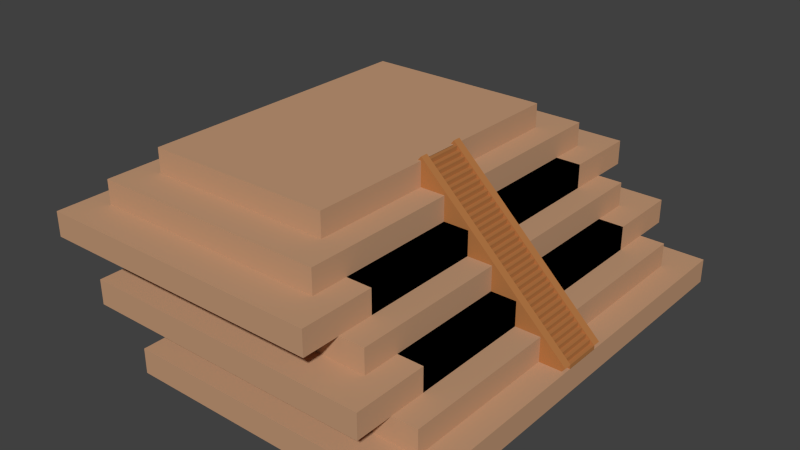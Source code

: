# Source: temple.blend  (saved by Blender 2.76.0; exported with 4.5.12 LTS)
import bpy
from mathutils import Matrix  # noqa: F401  (used for matrix-valued properties, if any)

bpy.ops.wm.read_factory_settings(use_empty=True)
scene = bpy.context.scene
scene.name = 'Scene'

# ---- collections
col_collection_1 = bpy.data.collections.new('Collection 1'); scene.collection.children.link(col_collection_1)

# ---- materials (node trees are filled in below, after node groups)
mat_temple1 = bpy.data.materials.new('temple1')
mat_temple1.alpha_threshold = 0.0
mat_temple1.use_transparent_shadow = False
mat_temple1.diffuse_color = (0.5489, 0.3198, 0.1869, 1.0)
mat_temple1.roughness = 0.5
mat_temple1.specular_intensity = 0.0
mat_temple2 = bpy.data.materials.new('temple2')
mat_temple2.alpha_threshold = 0.0
mat_temple2.use_transparent_shadow = False
mat_temple2.diffuse_color = (0.4575, 0.1863, 0.06041, 1.0)
mat_temple2.roughness = 0.5
mat_temple2.specular_intensity = 0.0

# ---- material node trees

# ---- world
world_world = bpy.data.worlds.new('World'); scene.world = world_world
world_world.color = (0.05088, 0.05088, 0.05088)
world_world.use_sun_shadow = False
world_world.sun_shadow_jitter_overblur = 0.0
world_world.cycles.sampling_method = 'MANUAL'
world_world.cycles.sample_map_resolution = 256

# ---- meshes
me_cube = bpy.data.meshes.new('Cube')
me_cube.from_pydata([(1.944, 1.48, 0.48), (1.944, 1.48, 0.1527), (1.944, -4.447, 0.48), (1.944, -4.447, 0.1527), (-1.943, 1.48, 0.48), (-1.943, 1.48, 0.1527), (-1.943, -4.447, 0.48), (-1.943, -4.447, 0.1527), (-1.61, -4.447, 0.1527), (1.605, -4.447, 0.1527), (1.605, -4.447, 0.48), (-1.61, -4.447, 0.48), (1.605, 1.48, 0.1527), (-1.61, 1.48, 0.1527), (-1.61, 1.48, 0.48), (1.605, 1.48, 0.48), (1.944, -3.948, 0.1527), (1.944, 0.981, 0.1527), (1.944, 0.981, 0.48), (1.944, -3.948, 0.48), (-1.943, 0.981, 0.1527), (-1.943, -3.948, 0.1527), (-1.943, -3.948, 0.48), (-1.943, 0.981, 0.48), (-1.61, 0.981, 0.1527), (-1.61, -3.948, 0.1527), (1.605, 0.981, 0.1527), (1.605, -3.948, 0.1527), (1.605, 0.981, 0.48), (1.605, -3.948, 0.48), (-1.61, 0.981, 0.48), (-1.61, -3.948, 0.48), (1.605, 0.981, 0.8034), (1.605, -3.948, 0.8034), (-1.61, 0.981, 0.8034), (-1.61, -3.948, 0.8034), (-1.274, -4.447, 0.1527), (1.269, -4.447, 0.1527), (1.269, -4.447, 0.48), (-1.274, -4.447, 0.48), (1.269, 1.48, 0.1527), (-1.274, 1.48, 0.1527), (-1.274, 1.48, 0.48), (1.269, 1.48, 0.48), (1.269, -3.948, 0.48), (-1.274, -3.948, 0.48), (1.269, 0.981, 0.48), (-1.274, 0.981, 0.48), (-1.274, -3.948, 0.1527), (1.269, -3.948, 0.1527), (-1.274, 0.981, 0.1527), (1.269, 0.981, 0.1527), (1.269, -3.948, 0.8034), (-1.274, -3.948, 0.8034), (1.269, 0.981, 0.8034), (-1.274, 0.981, 0.8034), (1.944, -3.452, 0.1527), (1.944, 0.4848, 0.1527), (1.944, 0.4848, 0.48), (1.944, -3.452, 0.48), (-1.943, 0.4848, 0.1527), (-1.943, -3.452, 0.1527), (-1.943, -3.452, 0.48), (-1.943, 0.4848, 0.48), (-1.61, 0.4848, 0.1527), (-1.61, -3.452, 0.1527), (1.605, 0.4848, 0.1527), (1.605, -3.452, 0.1527), (1.605, 0.4848, 0.48), (1.605, -3.452, 0.48), (-1.61, 0.4848, 0.48), (-1.61, -3.452, 0.48), (1.605, 0.4848, 0.8034), (1.605, -3.452, 0.8034), (-1.61, 0.4848, 0.8034), (-1.61, -3.452, 0.8034), (1.269, 0.4848, 0.8034), (1.269, -3.452, 0.8034), (-1.274, 0.4848, 0.8034), (-1.274, -3.452, 0.8034), (-1.274, 0.4848, 0.1527), (-1.274, -3.452, 0.1527), (1.269, 0.4848, 0.1527), (1.269, -3.452, 0.1527), (1.269, 0.4848, 1.126), (1.269, -3.452, 1.126), (-1.274, 0.4848, 1.126), (-1.274, -3.452, 1.126), (1.265, -1.73, 0.8005), (1.265, -1.73, 1.126), (1.265, -1.228, 0.8005), (1.265, -1.228, 1.126), (1.32, -1.73, 0.8005), (1.32, -1.73, 1.126), (1.32, -1.228, 0.8005), (1.32, -1.228, 1.126), (1.265, -1.73, 1.071), (1.265, -1.228, 1.071), (1.32, -1.228, 1.071), (1.32, -1.73, 1.071), (1.377, -1.228, 1.071), (1.377, -1.228, 0.8005), (1.377, -1.73, 1.071), (1.377, -1.73, 0.8005), (1.265, -1.228, 1.017), (1.32, -1.228, 1.017), (1.32, -1.73, 1.017), (1.265, -1.73, 1.017), (1.377, -1.228, 1.017), (1.377, -1.73, 1.017), (1.432, -1.228, 1.017), (1.432, -1.228, 0.8005), (1.432, -1.73, 1.017), (1.432, -1.73, 0.8005), (1.265, -1.228, 0.963), (1.32, -1.228, 0.963), (1.32, -1.73, 0.963), (1.377, -1.228, 0.963), (1.377, -1.73, 0.963), (1.265, -1.73, 0.963), (1.432, -1.228, 0.963), (1.432, -1.73, 0.963), (1.491, -1.228, 0.963), (1.491, -1.228, 0.8005), (1.491, -1.73, 0.963), (1.491, -1.73, 0.8005), (1.265, -1.228, 0.909), (1.32, -1.228, 0.909), (1.32, -1.73, 0.909), (1.377, -1.228, 0.909), (1.377, -1.73, 0.909), (1.432, -1.228, 0.909), (1.432, -1.73, 0.909), (1.265, -1.73, 0.909), (1.491, -1.228, 0.909), (1.491, -1.73, 0.909), (1.548, -1.228, 0.909), (1.548, -1.228, 0.8005), (1.548, -1.73, 0.909), (1.548, -1.73, 0.8005), (1.265, -1.228, 0.8547), (1.32, -1.228, 0.8547), (1.32, -1.73, 0.8547), (1.377, -1.228, 0.8547), (1.377, -1.73, 0.8547), (1.432, -1.228, 0.8547), (1.432, -1.73, 0.8547), (1.491, -1.228, 0.8547), (1.491, -1.73, 0.8547), (1.265, -1.73, 0.8547), (1.548, -1.228, 0.8547), (1.548, -1.73, 0.8547), (1.605, -1.228, 0.8547), (1.605, -1.228, 0.8005), (1.605, -1.73, 0.8547), (1.605, -1.73, 0.8005), (1.605, -1.73, 0.4787), (1.605, -1.73, 0.8038), (1.605, -1.228, 0.4787), (1.605, -1.228, 0.8038), (1.66, -1.73, 0.4787), (1.66, -1.73, 0.8038), (1.66, -1.228, 0.4787), (1.66, -1.228, 0.8038), (1.605, -1.73, 0.7491), (1.605, -1.228, 0.7491), (1.66, -1.228, 0.7491), (1.66, -1.73, 0.7491), (1.717, -1.228, 0.7491), (1.717, -1.228, 0.4787), (1.717, -1.73, 0.7491), (1.717, -1.73, 0.4787), (1.605, -1.228, 0.6958), (1.66, -1.228, 0.6958), (1.66, -1.73, 0.6958), (1.605, -1.73, 0.6958), (1.717, -1.228, 0.6958), (1.717, -1.73, 0.6958), (1.772, -1.228, 0.6958), (1.772, -1.228, 0.4787), (1.772, -1.73, 0.6958), (1.772, -1.73, 0.4787), (1.605, -1.228, 0.6413), (1.66, -1.228, 0.6413), (1.66, -1.73, 0.6413), (1.717, -1.228, 0.6413), (1.717, -1.73, 0.6413), (1.605, -1.73, 0.6413), (1.772, -1.228, 0.6413), (1.772, -1.73, 0.6413), (1.83, -1.228, 0.6413), (1.83, -1.228, 0.4787), (1.83, -1.73, 0.6413), (1.83, -1.73, 0.4787), (1.605, -1.228, 0.5873), (1.66, -1.228, 0.5873), (1.66, -1.73, 0.5873), (1.717, -1.228, 0.5873), (1.717, -1.73, 0.5873), (1.772, -1.228, 0.5873), (1.772, -1.73, 0.5873), (1.605, -1.73, 0.5873), (1.83, -1.228, 0.5873), (1.83, -1.73, 0.5873), (1.887, -1.228, 0.5873), (1.887, -1.228, 0.4787), (1.887, -1.73, 0.5873), (1.887, -1.73, 0.4787), (1.605, -1.228, 0.533), (1.66, -1.228, 0.533), (1.66, -1.73, 0.533), (1.717, -1.228, 0.533), (1.717, -1.73, 0.533), (1.772, -1.228, 0.533), (1.772, -1.73, 0.533), (1.83, -1.228, 0.533), (1.83, -1.73, 0.533), (1.605, -1.73, 0.533), (1.887, -1.228, 0.533), (1.887, -1.73, 0.533), (1.944, -1.228, 0.533), (1.944, -1.228, 0.4787), (1.944, -1.73, 0.533), (1.944, -1.73, 0.4787), (0.9193, -1.232, 0.7572), (1.269, -1.232, 1.179), (0.9193, -1.129, 0.7572), (1.269, -1.129, 1.179), (1.589, -1.233, 0.1049), (1.944, -1.233, 0.533), (1.589, -1.128, 0.1049), (1.944, -1.128, 0.533), (0.9193, -1.831, 0.7572), (1.269, -1.831, 1.179), (0.9193, -1.727, 0.7572), (1.269, -1.727, 1.179), (1.589, -1.831, 0.1049), (1.944, -1.831, 0.533), (1.589, -1.727, 0.1049), (1.944, -1.727, 0.533), (1.269, 1.48, 1.126), (1.269, 1.48, 0.799), (1.269, -4.447, 1.126), (1.269, -4.447, 0.799), (-2.618, 1.48, 1.126), (-2.618, 1.48, 0.799), (-2.618, -4.447, 1.126), (-2.618, -4.447, 0.799), (-2.286, -4.447, 0.799), (0.9295, -4.447, 0.799), (0.9295, -4.447, 1.126), (-2.286, -4.447, 1.126), (0.9295, 1.48, 0.799), (-2.286, 1.48, 0.799), (-2.286, 1.48, 1.126), (0.9295, 1.48, 1.126), (1.269, -3.948, 0.799), (1.269, 0.981, 0.799), (1.269, 0.981, 1.126), (1.269, -3.948, 1.126), (-2.618, 0.981, 0.799), (-2.618, -3.948, 0.799), (-2.618, -3.948, 1.126), (-2.618, 0.981, 1.126), (-2.286, 0.981, 0.799), (-2.286, -3.948, 0.799), (0.9295, 0.981, 0.799), (0.9295, -3.948, 0.799), (0.9295, 0.981, 1.126), (0.9295, -3.948, 1.126), (-2.286, 0.981, 1.126), (-2.286, -3.948, 1.126), (0.9292, 0.981, 1.45), (0.9292, -3.948, 1.45), (-2.286, 0.981, 1.45), (-2.286, -3.948, 1.45), (-1.949, -4.447, 0.799), (0.5934, -4.447, 0.799), (0.5934, -4.447, 1.126), (-1.949, -4.447, 1.126), (0.5934, 1.48, 0.799), (-1.949, 1.48, 0.799), (-1.949, 1.48, 1.126), (0.5934, 1.48, 1.126), (0.5934, -3.948, 1.126), (-1.949, -3.948, 1.126), (0.5934, 0.981, 1.126), (-1.949, 0.981, 1.126), (-1.949, -3.948, 0.799), (0.5934, -3.948, 0.799), (-1.949, 0.981, 0.799), (0.5934, 0.981, 0.799), (0.5934, -3.948, 1.45), (-1.949, -3.948, 1.45), (0.5934, 0.981, 1.45), (-1.949, 0.981, 1.45), (1.269, -3.452, 0.799), (1.269, 0.4848, 0.799), (1.269, 0.4848, 1.126), (1.269, -3.452, 1.126), (-2.618, 0.4848, 0.799), (-2.618, -3.452, 0.799), (-2.618, -3.452, 1.126), (-2.618, 0.4848, 1.126), (-2.286, 0.4848, 0.799), (-2.286, -3.452, 0.799), (0.9295, 0.4848, 0.799), (0.9295, -3.452, 0.799), (0.9295, 0.4848, 1.126), (0.9295, -3.452, 1.126), (-2.286, 0.4848, 1.126), (-2.286, -3.452, 1.126), (0.9292, 0.4848, 1.45), (0.9292, -3.452, 1.45), (-2.286, 0.4848, 1.45), (-2.286, -3.452, 1.45), (0.5934, 0.4848, 1.45), (0.5934, -3.452, 1.45), (-1.949, 0.4848, 1.45), (-1.949, -3.452, 1.45), (-1.949, 0.4848, 0.799), (-1.949, -3.452, 0.799), (0.5934, 0.4848, 0.799), (0.5934, -3.452, 0.799), (0.5934, 0.4848, 1.773), (0.5934, -3.452, 1.773), (-1.949, 0.4848, 1.773), (-1.949, -3.452, 1.773), (0.5899, -1.73, 1.447), (0.5899, -1.73, 1.773), (0.5899, -1.228, 1.447), (0.5899, -1.228, 1.773), (0.6449, -1.73, 1.447), (0.6449, -1.73, 1.773), (0.6449, -1.228, 1.447), (0.6449, -1.228, 1.773), (0.5899, -1.73, 1.717), (0.5899, -1.228, 1.717), (0.6449, -1.228, 1.717), (0.6449, -1.73, 1.717), (0.7012, -1.228, 1.717), (0.7012, -1.228, 1.447), (0.7012, -1.73, 1.717), (0.7012, -1.73, 1.447), (0.5899, -1.228, 1.664), (0.6449, -1.228, 1.664), (0.6449, -1.73, 1.664), (0.5899, -1.73, 1.664), (0.7012, -1.228, 1.664), (0.7012, -1.73, 1.664), (0.7566, -1.228, 1.664), (0.7566, -1.228, 1.447), (0.7566, -1.73, 1.664), (0.7566, -1.73, 1.447), (0.5899, -1.228, 1.609), (0.6449, -1.228, 1.609), (0.6449, -1.73, 1.609), (0.7012, -1.228, 1.609), (0.7012, -1.73, 1.609), (0.5899, -1.73, 1.609), (0.7566, -1.228, 1.609), (0.7566, -1.73, 1.609), (0.815, -1.228, 1.609), (0.815, -1.228, 1.447), (0.815, -1.73, 1.609), (0.815, -1.73, 1.447), (0.5899, -1.228, 1.555), (0.6449, -1.228, 1.555), (0.6449, -1.73, 1.555), (0.7012, -1.228, 1.555), (0.7012, -1.73, 1.555), (0.7566, -1.228, 1.555), (0.7566, -1.73, 1.555), (0.5899, -1.73, 1.555), (0.815, -1.228, 1.555), (0.815, -1.73, 1.555), (0.8721, -1.228, 1.555), (0.8721, -1.228, 1.447), (0.8721, -1.73, 1.555), (0.8721, -1.73, 1.447), (0.5899, -1.228, 1.501), (0.6449, -1.228, 1.501), (0.6449, -1.73, 1.501), (0.7012, -1.228, 1.501), (0.7012, -1.73, 1.501), (0.7566, -1.228, 1.501), (0.7566, -1.73, 1.501), (0.815, -1.228, 1.501), (0.815, -1.73, 1.501), (0.5899, -1.73, 1.501), (0.8721, -1.228, 1.501), (0.8721, -1.73, 1.501), (0.9291, -1.228, 1.501), (0.9291, -1.228, 1.447), (0.9291, -1.73, 1.501), (0.9291, -1.73, 1.447), (0.9294, -1.73, 1.125), (0.9294, -1.73, 1.45), (0.9294, -1.228, 1.125), (0.9294, -1.228, 1.45), (0.9848, -1.73, 1.125), (0.9848, -1.73, 1.45), (0.9848, -1.228, 1.125), (0.9848, -1.228, 1.45), (0.9294, -1.73, 1.395), (0.9294, -1.228, 1.395), (0.9848, -1.228, 1.395), (0.9848, -1.73, 1.395), (1.041, -1.228, 1.395), (1.041, -1.228, 1.125), (1.041, -1.73, 1.395), (1.041, -1.73, 1.125), (0.9294, -1.228, 1.342), (0.9848, -1.228, 1.342), (0.9848, -1.73, 1.342), (0.9294, -1.73, 1.342), (1.041, -1.228, 1.342), (1.041, -1.73, 1.342), (1.096, -1.228, 1.342), (1.096, -1.228, 1.125), (1.096, -1.73, 1.342), (1.096, -1.73, 1.125), (0.9294, -1.228, 1.288), (0.9848, -1.228, 1.288), (0.9848, -1.73, 1.288), (1.041, -1.228, 1.288), (1.041, -1.73, 1.288), (0.9294, -1.73, 1.288), (1.096, -1.228, 1.288), (1.096, -1.73, 1.288), (1.155, -1.228, 1.288), (1.155, -1.228, 1.125), (1.155, -1.73, 1.288), (1.155, -1.73, 1.125), (0.9294, -1.228, 1.234), (0.9848, -1.228, 1.234), (0.9848, -1.73, 1.234), (1.041, -1.228, 1.234), (1.041, -1.73, 1.234), (1.096, -1.228, 1.234), (1.096, -1.73, 1.234), (0.9294, -1.73, 1.234), (1.155, -1.228, 1.234), (1.155, -1.73, 1.234), (1.212, -1.228, 1.234), (1.212, -1.228, 1.125), (1.212, -1.73, 1.234), (1.212, -1.73, 1.125), (0.9294, -1.228, 1.179), (0.9848, -1.228, 1.179), (0.9848, -1.73, 1.179), (1.041, -1.228, 1.179), (1.041, -1.73, 1.179), (1.096, -1.228, 1.179), (1.096, -1.73, 1.179), (1.155, -1.228, 1.179), (1.155, -1.73, 1.179), (0.9294, -1.73, 1.179), (1.212, -1.228, 1.179), (1.212, -1.73, 1.179), (1.269, -1.228, 1.179), (1.269, -1.228, 1.125), (1.269, -1.73, 1.179), (1.269, -1.73, 1.125), (0.2437, -1.232, 1.403), (0.5934, -1.232, 1.826), (0.2437, -1.129, 1.403), (0.5934, -1.129, 1.826), (0.9137, -1.233, 0.7513), (1.269, -1.233, 1.179), (0.9137, -1.128, 0.7513), (1.269, -1.128, 1.179), (0.2437, -1.831, 1.403), (0.5934, -1.831, 1.826), (0.2437, -1.727, 1.403), (0.5934, -1.727, 1.826), (0.9137, -1.831, 0.7513), (1.269, -1.831, 1.179), (0.9137, -1.727, 0.7513), (1.269, -1.727, 1.179), (0.5934, 1.48, 1.773), (0.5934, 1.48, 1.445), (0.5934, -4.447, 1.773), (0.5934, -4.447, 1.445), (-3.294, 1.48, 1.773), (-3.294, 1.48, 1.445), (-3.294, -4.447, 1.773), (-3.294, -4.447, 1.445), (-2.961, -4.447, 1.445), (0.254, -4.447, 1.445), (0.254, -4.447, 1.773), (-2.961, -4.447, 1.773), (0.254, 1.48, 1.445), (-2.961, 1.48, 1.445), (-2.961, 1.48, 1.773), (0.254, 1.48, 1.773), (0.5934, -3.948, 1.445), (0.5934, 0.981, 1.445), (0.5934, 0.981, 1.773), (0.5934, -3.948, 1.773), (-3.294, 0.981, 1.445), (-3.294, -3.948, 1.445), (-3.294, -3.948, 1.773), (-3.294, 0.981, 1.773), (-2.961, 0.981, 1.445), (-2.961, -3.948, 1.445), (0.254, 0.981, 1.445), (0.254, -3.948, 1.445), (0.254, 0.981, 1.773), (0.254, -3.948, 1.773), (-2.961, 0.981, 1.773), (-2.961, -3.948, 1.773), (0.2537, 0.981, 2.096), (0.2537, -3.948, 2.096), (-2.961, 0.981, 2.096), (-2.961, -3.948, 2.096), (-2.625, -4.447, 1.445), (-0.08214, -4.447, 1.445), (-0.08214, -4.447, 1.773), (-2.625, -4.447, 1.773), (-0.08214, 1.48, 1.445), (-2.625, 1.48, 1.445), (-2.625, 1.48, 1.773), (-0.08214, 1.48, 1.773), (-0.08214, -3.948, 1.773), (-2.625, -3.948, 1.773), (-0.08214, 0.981, 1.773), (-2.625, 0.981, 1.773), (-2.625, -3.948, 1.445), (-0.08214, -3.948, 1.445), (-2.625, 0.981, 1.445), (-0.08214, 0.981, 1.445), (-0.08214, -3.948, 2.096), (-2.625, -3.948, 2.096), (-0.08214, 0.981, 2.096), (-2.625, 0.981, 2.096), (0.5934, -3.452, 1.445), (0.5934, 0.4848, 1.445), (0.5934, 0.4848, 1.773), (0.5934, -3.452, 1.773), (-3.294, 0.4848, 1.445), (-3.294, -3.452, 1.445), (-3.294, -3.452, 1.773), (-3.294, 0.4848, 1.773), (-2.961, 0.4848, 1.445), (-2.961, -3.452, 1.445), (0.254, 0.4848, 1.445), (0.254, -3.452, 1.445), (0.254, 0.4848, 1.773), (0.254, -3.452, 1.773), (-2.961, 0.4848, 1.773), (-2.961, -3.452, 1.773), (0.2537, 0.4848, 2.096), (0.2537, -3.452, 2.096), (-2.961, 0.4848, 2.096), (-2.961, -3.452, 2.096), (-0.08214, 0.4848, 2.096), (-0.08214, -3.452, 2.096), (-2.625, 0.4848, 2.096), (-2.625, -3.452, 2.096), (-2.625, 0.4848, 1.445), (-2.625, -3.452, 1.445), (-0.08214, 0.4848, 1.445), (-0.08214, -3.452, 1.445), (-0.08214, 0.4848, 2.419), (-0.08214, -3.452, 2.419), (-2.625, 0.4848, 2.419), (-2.625, -3.452, 2.419), (-0.08562, -1.73, 2.093), (-0.08562, -1.73, 2.419), (-0.08562, -1.228, 2.093), (-0.08562, -1.228, 2.419), (-0.03059, -1.73, 2.093), (-0.03059, -1.73, 2.419), (-0.03059, -1.228, 2.093), (-0.03059, -1.228, 2.419), (-0.08562, -1.73, 2.364), (-0.08562, -1.228, 2.364), (-0.03059, -1.228, 2.364), (-0.03059, -1.73, 2.364), (0.02568, -1.228, 2.364), (0.02568, -1.228, 2.093), (0.02568, -1.73, 2.364), (0.02568, -1.73, 2.093), (-0.08562, -1.228, 2.31), (-0.03059, -1.228, 2.31), (-0.03059, -1.73, 2.31), (-0.08562, -1.73, 2.31), (0.02568, -1.228, 2.31), (0.02568, -1.73, 2.31), (0.08108, -1.228, 2.31), (0.08108, -1.228, 2.093), (0.08108, -1.73, 2.31), (0.08108, -1.73, 2.093), (-0.08562, -1.228, 2.256), (-0.03059, -1.228, 2.256), (-0.03059, -1.73, 2.256), (0.02568, -1.228, 2.256), (0.02568, -1.73, 2.256), (-0.08562, -1.73, 2.256), (0.08108, -1.228, 2.256), (0.08108, -1.73, 2.256), (0.1395, -1.228, 2.256), (0.1395, -1.228, 2.093), (0.1395, -1.73, 2.256), (0.1395, -1.73, 2.093), (-0.08562, -1.228, 2.202), (-0.03059, -1.228, 2.202), (-0.03059, -1.73, 2.202), (0.02568, -1.228, 2.202), (0.02568, -1.73, 2.202), (0.08108, -1.228, 2.202), (0.08108, -1.73, 2.202), (-0.08562, -1.73, 2.202), (0.1395, -1.228, 2.202), (0.1395, -1.73, 2.202), (0.1966, -1.228, 2.202), (0.1966, -1.228, 2.093), (0.1966, -1.73, 2.202), (0.1966, -1.73, 2.093), (-0.08562, -1.228, 2.147), (-0.03059, -1.228, 2.147), (-0.03059, -1.73, 2.147), (0.02568, -1.228, 2.147), (0.02568, -1.73, 2.147), (0.08108, -1.228, 2.147), (0.08108, -1.73, 2.147), (0.1395, -1.228, 2.147), (0.1395, -1.73, 2.147), (-0.08562, -1.73, 2.147), (0.1966, -1.228, 2.147), (0.1966, -1.73, 2.147), (0.2535, -1.228, 2.147), (0.2535, -1.228, 2.093), (0.2535, -1.73, 2.147), (0.2535, -1.73, 2.093), (0.2539, -1.73, 1.771), (0.2539, -1.73, 2.096), (0.2539, -1.228, 1.771), (0.2539, -1.228, 2.096), (0.3092, -1.73, 1.771), (0.3092, -1.73, 2.096), (0.3092, -1.228, 1.771), (0.3092, -1.228, 2.096), (0.2539, -1.73, 2.042), (0.2539, -1.228, 2.042), (0.3092, -1.228, 2.042), (0.3092, -1.73, 2.042), (0.3655, -1.228, 2.042), (0.3655, -1.228, 1.771), (0.3655, -1.73, 2.042), (0.3655, -1.73, 1.771), (0.2539, -1.228, 1.988), (0.3092, -1.228, 1.988), (0.3092, -1.73, 1.988), (0.2539, -1.73, 1.988), (0.3655, -1.228, 1.988), (0.3655, -1.73, 1.988), (0.4209, -1.228, 1.988), (0.4209, -1.228, 1.771), (0.4209, -1.73, 1.988), (0.4209, -1.73, 1.771), (0.2539, -1.228, 1.934), (0.3092, -1.228, 1.934), (0.3092, -1.73, 1.934), (0.3655, -1.228, 1.934), (0.3655, -1.73, 1.934), (0.2539, -1.73, 1.934), (0.4209, -1.228, 1.934), (0.4209, -1.73, 1.934), (0.4793, -1.228, 1.934), (0.4793, -1.228, 1.771), (0.4793, -1.73, 1.934), (0.4793, -1.73, 1.771), (0.2539, -1.228, 1.88), (0.3092, -1.228, 1.88), (0.3092, -1.73, 1.88), (0.3655, -1.228, 1.88), (0.3655, -1.73, 1.88), (0.4209, -1.228, 1.88), (0.4209, -1.73, 1.88), (0.2539, -1.73, 1.88), (0.4793, -1.228, 1.88), (0.4793, -1.73, 1.88), (0.5364, -1.228, 1.88), (0.5364, -1.228, 1.771), (0.5364, -1.73, 1.88), (0.5364, -1.73, 1.771), (0.2539, -1.228, 1.826), (0.3092, -1.228, 1.826), (0.3092, -1.73, 1.826), (0.3655, -1.228, 1.826), (0.3655, -1.73, 1.826), (0.4209, -1.228, 1.826), (0.4209, -1.73, 1.826), (0.4793, -1.228, 1.826), (0.4793, -1.73, 1.826), (0.2539, -1.73, 1.826), (0.5364, -1.228, 1.826), (0.5364, -1.73, 1.826), (0.5934, -1.228, 1.826), (0.5934, -1.228, 1.771), (0.5934, -1.73, 1.826), (0.5934, -1.73, 1.771), (-0.4318, -1.232, 2.05), (-0.08214, -1.232, 2.472), (-0.4318, -1.129, 2.05), (-0.08214, -1.129, 2.472), (0.2381, -1.233, 1.398), (0.5934, -1.233, 1.826), (0.2381, -1.128, 1.398), (0.5934, -1.128, 1.826), (-0.4318, -1.831, 2.05), (-0.08214, -1.831, 2.472), (-0.4318, -1.727, 2.05), (-0.08214, -1.727, 2.472), (0.2381, -1.831, 1.398), (0.5934, -1.831, 1.826), (0.2381, -1.727, 1.398), (0.5934, -1.727, 1.826)], [], [(30, 14, 4, 23), (26, 12, 1, 17), (11, 6, 7, 8), (19, 2, 3, 16), (15, 0, 1, 12), (23, 4, 5, 20), (4, 14, 13, 5), (43, 15, 12, 40), (2, 10, 9, 3), (39, 11, 8, 36), (20, 5, 13, 24), (51, 40, 12, 26), (18, 0, 15, 28), (47, 42, 14, 30), (39, 45, 31, 11), (44, 29, 33, 52), (2, 19, 29, 10), (58, 18, 28, 68), (37, 49, 27, 9), (82, 51, 26, 66), (7, 21, 25, 8), (60, 20, 24, 64), (6, 22, 21, 7), (63, 23, 20, 60), (0, 18, 17, 1), (59, 19, 16, 56), (9, 27, 16, 3), (66, 26, 17, 57), (11, 31, 22, 6), (70, 30, 23, 63), (78, 55, 34, 74), (47, 30, 34, 55), (71, 31, 35, 75), (68, 28, 32, 72), (28, 46, 54, 32), (46, 47, 55, 54), (72, 32, 54, 76), (76, 54, 55, 78), (64, 24, 50, 80), (80, 50, 51, 82), (8, 25, 48, 36), (36, 48, 49, 37), (31, 45, 53, 35), (45, 44, 52, 53), (10, 29, 44, 38), (38, 44, 45, 39), (28, 15, 43, 46), (46, 43, 42, 47), (24, 13, 41, 50), (50, 41, 40, 51), (10, 38, 37, 9), (38, 39, 36, 37), (14, 42, 41, 13), (42, 43, 40, 41), (48, 81, 83, 49), (81, 80, 82, 83), (25, 65, 81, 48), (65, 64, 80, 81), (52, 77, 79, 53), (78, 79, 87, 86), (33, 73, 77, 52), (73, 72, 76, 77), (29, 69, 73, 33), (69, 68, 72, 73), (30, 70, 74, 34), (70, 71, 75, 74), (53, 79, 75, 35), (79, 78, 74, 75), (31, 71, 62, 22), (71, 70, 63, 62), (27, 67, 56, 16), (67, 66, 57, 56), (18, 58, 57, 17), (58, 59, 56, 57), (22, 62, 61, 21), (62, 63, 60, 61), (21, 61, 65, 25), (61, 60, 64, 65), (49, 83, 67, 27), (83, 82, 66, 67), (19, 59, 69, 29), (59, 58, 68, 69), (85, 84, 86, 87), (77, 76, 84, 85), (79, 77, 85, 87), (76, 78, 86, 84), (149, 140, 90, 88), (140, 141, 94, 90), (142, 92, 103, 144), (142, 149, 88, 92), (88, 90, 94, 92), (93, 95, 91, 89), (93, 89, 96, 99), (95, 93, 99, 98), (91, 95, 98, 97), (89, 91, 97, 96), (144, 103, 113, 146), (98, 99, 102, 100), (92, 94, 101, 103), (105, 98, 100, 108), (115, 105, 108, 117), (100, 102, 109, 108), (99, 96, 107, 106), (99, 106, 109, 102), (97, 98, 105, 104), (96, 97, 104, 107), (146, 113, 125, 148), (108, 109, 112, 110), (103, 101, 111, 113), (117, 108, 110, 120), (129, 117, 120, 131), (110, 112, 121, 120), (127, 115, 117, 129), (109, 118, 121, 112), (106, 107, 119, 116), (106, 116, 118, 109), (104, 105, 115, 114), (107, 104, 114, 119), (147, 134, 136, 150), (120, 121, 124, 122), (113, 111, 123, 125), (131, 120, 122, 134), (145, 131, 134, 147), (122, 124, 135, 134), (141, 127, 129, 143), (143, 129, 131, 145), (121, 132, 135, 124), (118, 130, 132, 121), (116, 119, 133, 128), (116, 128, 130, 118), (114, 115, 127, 126), (119, 114, 126, 133), (151, 139, 155, 154), (148, 125, 139, 151), (134, 135, 138, 136), (125, 123, 137, 139), (135, 148, 151, 138), (136, 138, 151, 150), (101, 143, 145, 111), (94, 141, 143, 101), (111, 145, 147, 123), (123, 147, 150, 137), (132, 146, 148, 135), (130, 144, 146, 132), (128, 133, 149, 142), (128, 142, 144, 130), (126, 127, 141, 140), (133, 126, 140, 149), (152, 154, 155, 153), (150, 151, 154, 152), (139, 137, 153, 155), (137, 150, 152, 153), (217, 208, 158, 156), (208, 209, 162, 158), (210, 160, 171, 212), (210, 217, 156, 160), (156, 158, 162, 160), (161, 163, 159, 157), (161, 157, 164, 167), (163, 161, 167, 166), (159, 163, 166, 165), (157, 159, 165, 164), (212, 171, 181, 214), (166, 167, 170, 168), (160, 162, 169, 171), (173, 166, 168, 176), (183, 173, 176, 185), (168, 170, 177, 176), (167, 164, 175, 174), (167, 174, 177, 170), (165, 166, 173, 172), (164, 165, 172, 175), (214, 181, 193, 216), (176, 177, 180, 178), (171, 169, 179, 181), (185, 176, 178, 188), (197, 185, 188, 199), (178, 180, 189, 188), (195, 183, 185, 197), (177, 186, 189, 180), (174, 175, 187, 184), (174, 184, 186, 177), (172, 173, 183, 182), (175, 172, 182, 187), (215, 202, 204, 218), (188, 189, 192, 190), (181, 179, 191, 193), (199, 188, 190, 202), (213, 199, 202, 215), (190, 192, 203, 202), (209, 195, 197, 211), (211, 197, 199, 213), (189, 200, 203, 192), (186, 198, 200, 189), (184, 187, 201, 196), (184, 196, 198, 186), (182, 183, 195, 194), (187, 182, 194, 201), (219, 207, 223, 222), (216, 193, 207, 219), (202, 203, 206, 204), (193, 191, 205, 207), (203, 216, 219, 206), (204, 206, 219, 218), (169, 211, 213, 179), (162, 209, 211, 169), (179, 213, 215, 191), (191, 215, 218, 205), (200, 214, 216, 203), (198, 212, 214, 200), (196, 201, 217, 210), (196, 210, 212, 198), (194, 195, 209, 208), (201, 194, 208, 217), (220, 222, 223, 221), (218, 219, 222, 220), (207, 205, 221, 223), (205, 218, 220, 221), (225, 227, 226, 224), (227, 231, 230, 226), (231, 229, 228, 230), (229, 225, 224, 228), (224, 226, 230, 228), (229, 231, 227, 225), (233, 235, 234, 232), (235, 239, 238, 234), (239, 237, 236, 238), (237, 233, 232, 236), (232, 234, 238, 236), (237, 239, 235, 233), (270, 254, 244, 263), (266, 252, 241, 257), (251, 246, 247, 248), (259, 242, 243, 256), (255, 240, 241, 252), (263, 244, 245, 260), (244, 254, 253, 245), (283, 255, 252, 280), (242, 250, 249, 243), (279, 251, 248, 276), (260, 245, 253, 264), (291, 280, 252, 266), (258, 240, 255, 268), (287, 282, 254, 270), (279, 285, 271, 251), (284, 269, 273, 292), (242, 259, 269, 250), (298, 258, 268, 308), (277, 289, 267, 249), (322, 291, 266, 306), (247, 261, 265, 248), (300, 260, 264, 304), (246, 262, 261, 247), (303, 263, 260, 300), (240, 258, 257, 241), (299, 259, 256, 296), (249, 267, 256, 243), (306, 266, 257, 297), (251, 271, 262, 246), (310, 270, 263, 303), (318, 295, 274, 314), (287, 270, 274, 295), (311, 271, 275, 315), (308, 268, 272, 312), (268, 286, 294, 272), (286, 287, 295, 294), (312, 272, 294, 316), (316, 294, 295, 318), (304, 264, 290, 320), (320, 290, 291, 322), (248, 265, 288, 276), (276, 288, 289, 277), (271, 285, 293, 275), (285, 284, 292, 293), (250, 269, 284, 278), (278, 284, 285, 279), (268, 255, 283, 286), (286, 283, 282, 287), (264, 253, 281, 290), (290, 281, 280, 291), (250, 278, 277, 249), (278, 279, 276, 277), (254, 282, 281, 253), (282, 283, 280, 281), (288, 321, 323, 289), (321, 320, 322, 323), (265, 305, 321, 288), (305, 304, 320, 321), (292, 317, 319, 293), (318, 319, 327, 326), (273, 313, 317, 292), (313, 312, 316, 317), (269, 309, 313, 273), (309, 308, 312, 313), (270, 310, 314, 274), (310, 311, 315, 314), (293, 319, 315, 275), (319, 318, 314, 315), (271, 311, 302, 262), (311, 310, 303, 302), (267, 307, 296, 256), (307, 306, 297, 296), (258, 298, 297, 257), (298, 299, 296, 297), (262, 302, 301, 261), (302, 303, 300, 301), (261, 301, 305, 265), (301, 300, 304, 305), (289, 323, 307, 267), (323, 322, 306, 307), (259, 299, 309, 269), (299, 298, 308, 309), (325, 324, 326, 327), (317, 316, 324, 325), (319, 317, 325, 327), (316, 318, 326, 324), (389, 380, 330, 328), (380, 381, 334, 330), (382, 332, 343, 384), (382, 389, 328, 332), (328, 330, 334, 332), (333, 335, 331, 329), (333, 329, 336, 339), (335, 333, 339, 338), (331, 335, 338, 337), (329, 331, 337, 336), (384, 343, 353, 386), (338, 339, 342, 340), (332, 334, 341, 343), (345, 338, 340, 348), (355, 345, 348, 357), (340, 342, 349, 348), (339, 336, 347, 346), (339, 346, 349, 342), (337, 338, 345, 344), (336, 337, 344, 347), (386, 353, 365, 388), (348, 349, 352, 350), (343, 341, 351, 353), (357, 348, 350, 360), (369, 357, 360, 371), (350, 352, 361, 360), (367, 355, 357, 369), (349, 358, 361, 352), (346, 347, 359, 356), (346, 356, 358, 349), (344, 345, 355, 354), (347, 344, 354, 359), (387, 374, 376, 390), (360, 361, 364, 362), (353, 351, 363, 365), (371, 360, 362, 374), (385, 371, 374, 387), (362, 364, 375, 374), (381, 367, 369, 383), (383, 369, 371, 385), (361, 372, 375, 364), (358, 370, 372, 361), (356, 359, 373, 368), (356, 368, 370, 358), (354, 355, 367, 366), (359, 354, 366, 373), (391, 379, 395, 394), (388, 365, 379, 391), (374, 375, 378, 376), (365, 363, 377, 379), (375, 388, 391, 378), (376, 378, 391, 390), (341, 383, 385, 351), (334, 381, 383, 341), (351, 385, 387, 363), (363, 387, 390, 377), (372, 386, 388, 375), (370, 384, 386, 372), (368, 373, 389, 382), (368, 382, 384, 370), (366, 367, 381, 380), (373, 366, 380, 389), (392, 394, 395, 393), (390, 391, 394, 392), (379, 377, 393, 395), (377, 390, 392, 393), (457, 448, 398, 396), (448, 449, 402, 398), (450, 400, 411, 452), (450, 457, 396, 400), (396, 398, 402, 400), (401, 403, 399, 397), (401, 397, 404, 407), (403, 401, 407, 406), (399, 403, 406, 405), (397, 399, 405, 404), (452, 411, 421, 454), (406, 407, 410, 408), (400, 402, 409, 411), (413, 406, 408, 416), (423, 413, 416, 425), (408, 410, 417, 416), (407, 404, 415, 414), (407, 414, 417, 410), (405, 406, 413, 412), (404, 405, 412, 415), (454, 421, 433, 456), (416, 417, 420, 418), (411, 409, 419, 421), (425, 416, 418, 428), (437, 425, 428, 439), (418, 420, 429, 428), (435, 423, 425, 437), (417, 426, 429, 420), (414, 415, 427, 424), (414, 424, 426, 417), (412, 413, 423, 422), (415, 412, 422, 427), (455, 442, 444, 458), (428, 429, 432, 430), (421, 419, 431, 433), (439, 428, 430, 442), (453, 439, 442, 455), (430, 432, 443, 442), (449, 435, 437, 451), (451, 437, 439, 453), (429, 440, 443, 432), (426, 438, 440, 429), (424, 427, 441, 436), (424, 436, 438, 426), (422, 423, 435, 434), (427, 422, 434, 441), (459, 447, 463, 462), (456, 433, 447, 459), (442, 443, 446, 444), (433, 431, 445, 447), (443, 456, 459, 446), (444, 446, 459, 458), (409, 451, 453, 419), (402, 449, 451, 409), (419, 453, 455, 431), (431, 455, 458, 445), (440, 454, 456, 443), (438, 452, 454, 440), (436, 441, 457, 450), (436, 450, 452, 438), (434, 435, 449, 448), (441, 434, 448, 457), (460, 462, 463, 461), (458, 459, 462, 460), (447, 445, 461, 463), (445, 458, 460, 461), (465, 467, 466, 464), (467, 471, 470, 466), (471, 469, 468, 470), (469, 465, 464, 468), (464, 466, 470, 468), (469, 471, 467, 465), (473, 475, 474, 472), (475, 479, 478, 474), (479, 477, 476, 478), (477, 473, 472, 476), (472, 474, 478, 476), (477, 479, 475, 473), (510, 494, 484, 503), (506, 492, 481, 497), (491, 486, 487, 488), (499, 482, 483, 496), (495, 480, 481, 492), (503, 484, 485, 500), (484, 494, 493, 485), (523, 495, 492, 520), (482, 490, 489, 483), (519, 491, 488, 516), (500, 485, 493, 504), (531, 520, 492, 506), (498, 480, 495, 508), (527, 522, 494, 510), (519, 525, 511, 491), (524, 509, 513, 532), (482, 499, 509, 490), (538, 498, 508, 548), (517, 529, 507, 489), (562, 531, 506, 546), (487, 501, 505, 488), (540, 500, 504, 544), (486, 502, 501, 487), (543, 503, 500, 540), (480, 498, 497, 481), (539, 499, 496, 536), (489, 507, 496, 483), (546, 506, 497, 537), (491, 511, 502, 486), (550, 510, 503, 543), (558, 535, 514, 554), (527, 510, 514, 535), (551, 511, 515, 555), (548, 508, 512, 552), (508, 526, 534, 512), (526, 527, 535, 534), (552, 512, 534, 556), (556, 534, 535, 558), (544, 504, 530, 560), (560, 530, 531, 562), (488, 505, 528, 516), (516, 528, 529, 517), (511, 525, 533, 515), (525, 524, 532, 533), (490, 509, 524, 518), (518, 524, 525, 519), (508, 495, 523, 526), (526, 523, 522, 527), (504, 493, 521, 530), (530, 521, 520, 531), (490, 518, 517, 489), (518, 519, 516, 517), (494, 522, 521, 493), (522, 523, 520, 521), (528, 561, 563, 529), (561, 560, 562, 563), (505, 545, 561, 528), (545, 544, 560, 561), (532, 557, 559, 533), (558, 559, 567, 566), (513, 553, 557, 532), (553, 552, 556, 557), (509, 549, 553, 513), (549, 548, 552, 553), (510, 550, 554, 514), (550, 551, 555, 554), (533, 559, 555, 515), (559, 558, 554, 555), (511, 551, 542, 502), (551, 550, 543, 542), (507, 547, 536, 496), (547, 546, 537, 536), (498, 538, 537, 497), (538, 539, 536, 537), (502, 542, 541, 501), (542, 543, 540, 541), (501, 541, 545, 505), (541, 540, 544, 545), (529, 563, 547, 507), (563, 562, 546, 547), (499, 539, 549, 509), (539, 538, 548, 549), (565, 564, 566, 567), (557, 556, 564, 565), (559, 557, 565, 567), (556, 558, 566, 564), (629, 620, 570, 568), (620, 621, 574, 570), (622, 572, 583, 624), (622, 629, 568, 572), (568, 570, 574, 572), (573, 575, 571, 569), (573, 569, 576, 579), (575, 573, 579, 578), (571, 575, 578, 577), (569, 571, 577, 576), (624, 583, 593, 626), (578, 579, 582, 580), (572, 574, 581, 583), (585, 578, 580, 588), (595, 585, 588, 597), (580, 582, 589, 588), (579, 576, 587, 586), (579, 586, 589, 582), (577, 578, 585, 584), (576, 577, 584, 587), (626, 593, 605, 628), (588, 589, 592, 590), (583, 581, 591, 593), (597, 588, 590, 600), (609, 597, 600, 611), (590, 592, 601, 600), (607, 595, 597, 609), (589, 598, 601, 592), (586, 587, 599, 596), (586, 596, 598, 589), (584, 585, 595, 594), (587, 584, 594, 599), (627, 614, 616, 630), (600, 601, 604, 602), (593, 591, 603, 605), (611, 600, 602, 614), (625, 611, 614, 627), (602, 604, 615, 614), (621, 607, 609, 623), (623, 609, 611, 625), (601, 612, 615, 604), (598, 610, 612, 601), (596, 599, 613, 608), (596, 608, 610, 598), (594, 595, 607, 606), (599, 594, 606, 613), (631, 619, 635, 634), (628, 605, 619, 631), (614, 615, 618, 616), (605, 603, 617, 619), (615, 628, 631, 618), (616, 618, 631, 630), (581, 623, 625, 591), (574, 621, 623, 581), (591, 625, 627, 603), (603, 627, 630, 617), (612, 626, 628, 615), (610, 624, 626, 612), (608, 613, 629, 622), (608, 622, 624, 610), (606, 607, 621, 620), (613, 606, 620, 629), (632, 634, 635, 633), (630, 631, 634, 632), (619, 617, 633, 635), (617, 630, 632, 633), (697, 688, 638, 636), (688, 689, 642, 638), (690, 640, 651, 692), (690, 697, 636, 640), (636, 638, 642, 640), (641, 643, 639, 637), (641, 637, 644, 647), (643, 641, 647, 646), (639, 643, 646, 645), (637, 639, 645, 644), (692, 651, 661, 694), (646, 647, 650, 648), (640, 642, 649, 651), (653, 646, 648, 656), (663, 653, 656, 665), (648, 650, 657, 656), (647, 644, 655, 654), (647, 654, 657, 650), (645, 646, 653, 652), (644, 645, 652, 655), (694, 661, 673, 696), (656, 657, 660, 658), (651, 649, 659, 661), (665, 656, 658, 668), (677, 665, 668, 679), (658, 660, 669, 668), (675, 663, 665, 677), (657, 666, 669, 660), (654, 655, 667, 664), (654, 664, 666, 657), (652, 653, 663, 662), (655, 652, 662, 667), (695, 682, 684, 698), (668, 669, 672, 670), (661, 659, 671, 673), (679, 668, 670, 682), (693, 679, 682, 695), (670, 672, 683, 682), (689, 675, 677, 691), (691, 677, 679, 693), (669, 680, 683, 672), (666, 678, 680, 669), (664, 667, 681, 676), (664, 676, 678, 666), (662, 663, 675, 674), (667, 662, 674, 681), (699, 687, 703, 702), (696, 673, 687, 699), (682, 683, 686, 684), (673, 671, 685, 687), (683, 696, 699, 686), (684, 686, 699, 698), (649, 691, 693, 659), (642, 689, 691, 649), (659, 693, 695, 671), (671, 695, 698, 685), (680, 694, 696, 683), (678, 692, 694, 680), (676, 681, 697, 690), (676, 690, 692, 678), (674, 675, 689, 688), (681, 674, 688, 697), (700, 702, 703, 701), (698, 699, 702, 700), (687, 685, 701, 703), (685, 698, 700, 701), (705, 707, 706, 704), (707, 711, 710, 706), (711, 709, 708, 710), (709, 705, 704, 708), (704, 706, 710, 708), (709, 711, 707, 705), (713, 715, 714, 712), (715, 719, 718, 714), (719, 717, 716, 718), (717, 713, 712, 716), (712, 714, 718, 716), (717, 719, 715, 713)])
me_cube.polygons.foreach_set('material_index', [0, 0, 0, 0, 0, 0, 0, 0, 0, 0, 0, 0, 0, 0, 0, 0, 0, 0, 0, 0, 0, 0, 0, 0, 0, 0, 0, 0, 0, 0, 0, 0, 0, 0, 0, 0, 0, 0, 0, 0, 0, 0, 0, 0, 0, 0, 0, 0, 0, 0, 0, 0, 0, 0, 0, 0, 0, 0, 0, 0, 0, 0, 0, 0, 0, 0, 0, 0, 0, 0, 0, 0, 0, 0, 0, 0, 0, 0, 0, 0, 0, 0, 0, 0, 0, 0, 1, 1, 1, 1, 1, 1, 1, 1, 1, 1, 1, 1, 1, 1, 1, 1, 1, 1, 1, 1, 1, 1, 1, 1, 1, 1, 1, 1, 1, 1, 1, 1, 1, 1, 1, 1, 1, 1, 1, 1, 1, 1, 1, 1, 1, 1, 1, 1, 1, 1, 1, 1, 1, 1, 1, 1, 1, 1, 1, 1, 1, 1, 1, 1, 1, 1, 1, 1, 1, 1, 1, 1, 1, 1, 1, 1, 1, 1, 1, 1, 1, 1, 1, 1, 1, 1, 1, 1, 1, 1, 1, 1, 1, 1, 1, 1, 1, 1, 1, 1, 1, 1, 1, 1, 1, 1, 1, 1, 1, 1, 1, 1, 1, 1, 1, 1, 1, 1, 1, 1, 1, 1, 1, 1, 1, 1, 1, 1, 1, 1, 1, 1, 1, 1, 1, 1, 1, 1, 1, 1, 1, 1, 1, 1, 0, 0, 0, 0, 0, 0, 0, 0, 0, 0, 0, 0, 0, 0, 0, 0, 0, 0, 0, 0, 0, 0, 0, 0, 0, 0, 0, 0, 0, 0, 0, 0, 0, 0, 0, 0, 0, 0, 0, 0, 0, 0, 0, 0, 0, 0, 0, 0, 0, 0, 0, 0, 0, 0, 0, 0, 0, 0, 0, 0, 0, 0, 0, 0, 0, 0, 0, 0, 0, 0, 0, 0, 0, 0, 0, 0, 0, 0, 0, 0, 0, 0, 0, 0, 0, 0, 1, 1, 1, 1, 1, 1, 1, 1, 1, 1, 1, 1, 1, 1, 1, 1, 1, 1, 1, 1, 1, 1, 1, 1, 1, 1, 1, 1, 1, 1, 1, 1, 1, 1, 1, 1, 1, 1, 1, 1, 1, 1, 1, 1, 1, 1, 1, 1, 1, 1, 1, 1, 1, 1, 1, 1, 1, 1, 1, 1, 1, 1, 1, 1, 1, 1, 1, 1, 1, 1, 1, 1, 1, 1, 1, 1, 1, 1, 1, 1, 1, 1, 1, 1, 1, 1, 1, 1, 1, 1, 1, 1, 1, 1, 1, 1, 1, 1, 1, 1, 1, 1, 1, 1, 1, 1, 1, 1, 1, 1, 1, 1, 1, 1, 1, 1, 1, 1, 1, 1, 1, 1, 1, 1, 1, 1, 1, 1, 1, 1, 1, 1, 1, 1, 1, 1, 1, 1, 1, 1, 1, 1, 1, 1, 0, 0, 0, 0, 0, 0, 0, 0, 0, 0, 0, 0, 0, 0, 0, 0, 0, 0, 0, 0, 0, 0, 0, 0, 0, 0, 0, 0, 0, 0, 0, 0, 0, 0, 0, 0, 0, 0, 0, 0, 0, 0, 0, 0, 0, 0, 0, 0, 0, 0, 0, 0, 0, 0, 0, 0, 0, 0, 0, 0, 0, 0, 0, 0, 0, 0, 0, 0, 0, 0, 0, 0, 0, 0, 0, 0, 0, 0, 0, 0, 0, 0, 0, 0, 0, 0, 1, 1, 1, 1, 1, 1, 1, 1, 1, 1, 1, 1, 1, 1, 1, 1, 1, 1, 1, 1, 1, 1, 1, 1, 1, 1, 1, 1, 1, 1, 1, 1, 1, 1, 1, 1, 1, 1, 1, 1, 1, 1, 1, 1, 1, 1, 1, 1, 1, 1, 1, 1, 1, 1, 1, 1, 1, 1, 1, 1, 1, 1, 1, 1, 1, 1, 1, 1, 1, 1, 1, 1, 1, 1, 1, 1, 1, 1, 1, 1, 1, 1, 1, 1, 1, 1, 1, 1, 1, 1, 1, 1, 1, 1, 1, 1, 1, 1, 1, 1, 1, 1, 1, 1, 1, 1, 1, 1, 1, 1, 1, 1, 1, 1, 1, 1, 1, 1, 1, 1, 1, 1, 1, 1, 1, 1, 1, 1, 1, 1, 1, 1, 1, 1, 1, 1, 1, 1, 1, 1, 1, 1, 1, 1])
me_cube.materials.append(mat_temple1)
me_cube.materials.append(mat_temple2)
me_cube.use_remesh_preserve_volume = False
me_cube.use_remesh_preserve_attributes = False
me_cube.use_mirror_vertex_groups = False
me_cube.update()

# ---- objects
ob_temple = bpy.data.objects.new('temple', me_cube)

# ---- transforms, parenting, visibility, modifiers, constraints
ob_temple.location = (0.0, 0.0, 0.0)
ob_temple.lineart.crease_threshold = 0.0

# ---- collection membership
col_collection_1.objects.link(ob_temple)

# ---- scene / render settings (as saved in the file)
scene.frame_start = 1; scene.frame_end = 250; scene.frame_set(1)
scene.render.engine = 'BLENDER_EEVEE_NEXT'
scene.render.resolution_percentage = 50
scene.render.dither_intensity = 0.0
scene.cycles.use_denoising = False
scene.cycles.samples = 10
scene.cycles.sampling_pattern = 'TABULATED_SOBOL'
scene.cycles.light_sampling_threshold = 0.0
scene.cycles.use_adaptive_sampling = False
scene.cycles.use_light_tree = False
scene.cycles.blur_glossy = 0.0
scene.cycles.pixel_filter_type = 'GAUSSIAN'
scene.cycles.sample_clamp_indirect = 0.0
scene.view_settings.view_transform = 'Standard'
bpy.context.view_layer.update()

# ---- added for rendering (the .blend has no active camera and no usable light): camera, sun
cam_auto = bpy.data.cameras.new('AutoCamera')
cam_auto.lens = 50.0
cam_auto.sensor_width = 36.0
cam_auto.clip_end = 1000.0
ob_auto_camera = bpy.data.objects.new('AutoCamera', cam_auto)
scene.collection.objects.link(ob_auto_camera)
ob_auto_camera.location = (6.96433, -10.6507, 7.39976)
ob_auto_camera.rotation_euler = (1.09748, -7.21219e-08, 0.694738)
scene.camera = ob_auto_camera
light_auto_sun = bpy.data.lights.new('AutoSun', 'SUN')
light_auto_sun.energy = 3.0
light_auto_sun.angle = 0.0523599
ob_auto_sun = bpy.data.objects.new('AutoSun', light_auto_sun)
scene.collection.objects.link(ob_auto_sun)
ob_auto_sun.rotation_euler = (0.872665, 0.174533, 0.523599)
bpy.context.view_layer.update()

